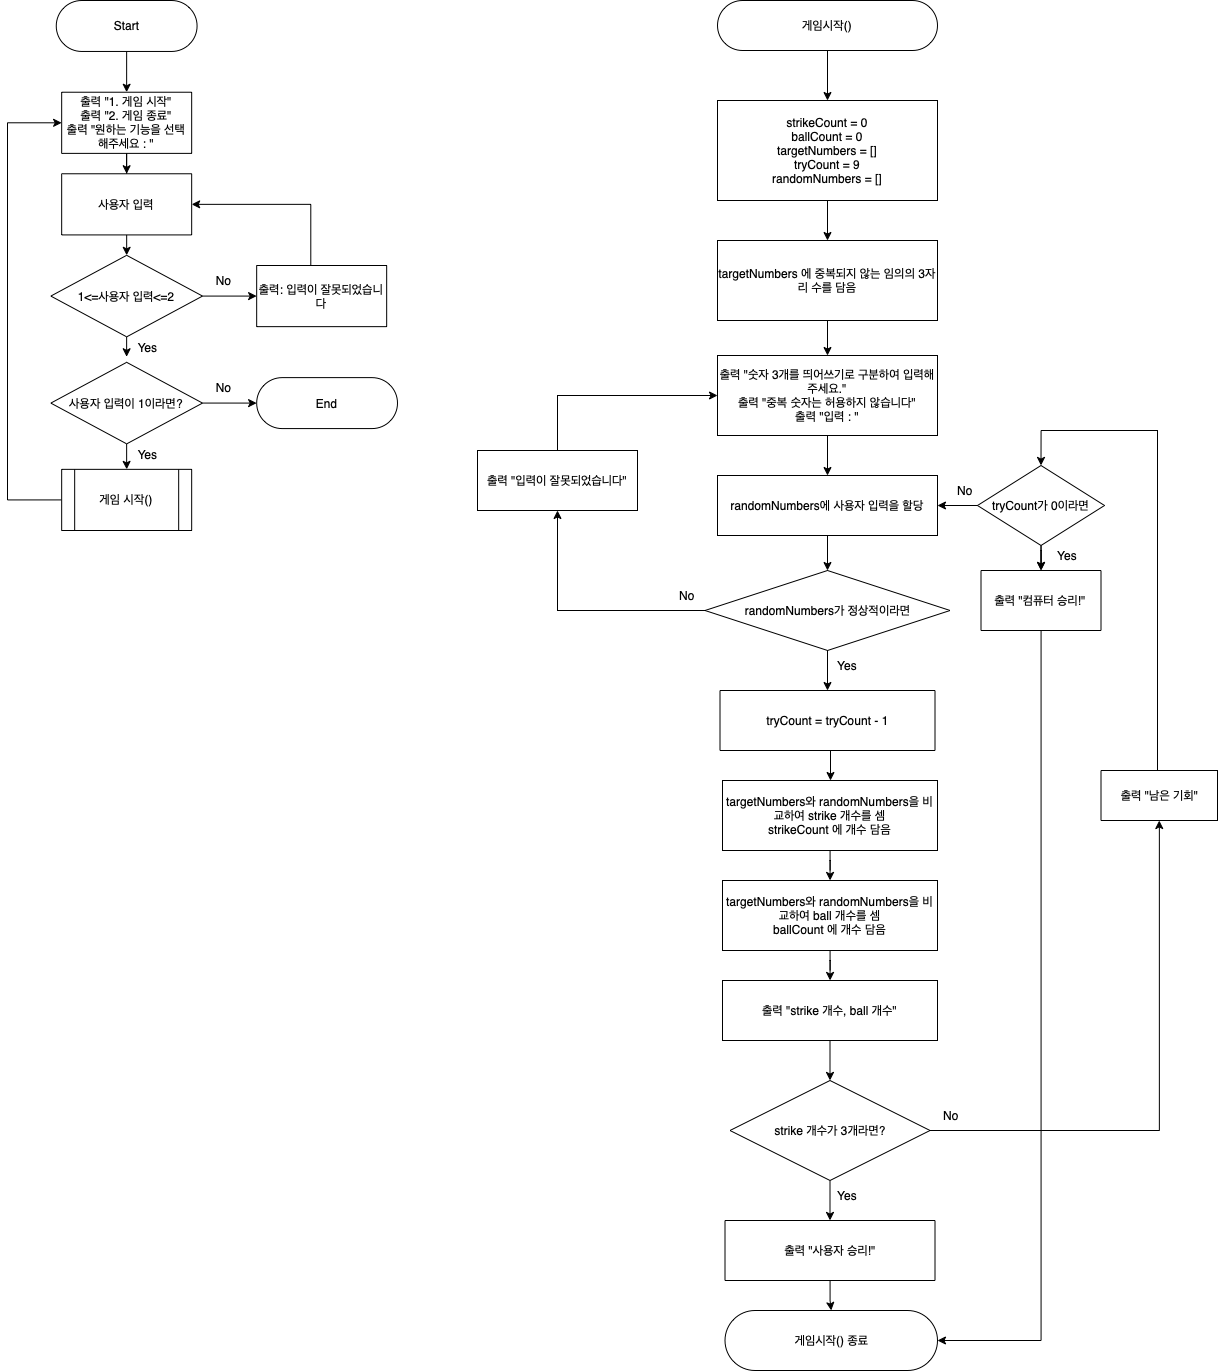

The diagram above was exported from draw.io. Its source (the exported page's mxGraphModel, read from the mxfile embedded in the PNG):
<mxGraphModel dx="2521" dy="1084" grid="1" gridSize="10" guides="1" tooltips="1" connect="1" arrows="1" fold="1" page="1" pageScale="1" pageWidth="827" pageHeight="1169" math="0" shadow="0">
  <root>
    <mxCell id="WIyWlLk6GJQsqaUBKTNV-0" />
    <mxCell id="WIyWlLk6GJQsqaUBKTNV-1" parent="WIyWlLk6GJQsqaUBKTNV-0" />
    <mxCell id="iG18HLvY2OH06mZPFGyw-91" value="" style="group" vertex="1" connectable="0" parent="WIyWlLk6GJQsqaUBKTNV-1">
      <mxGeometry x="-150" y="80" width="740" height="1360" as="geometry" />
    </mxCell>
    <mxCell id="iG18HLvY2OH06mZPFGyw-11" value="출력 &quot;사용자 승리!&quot;" style="rounded=0;whiteSpace=wrap;html=1;" vertex="1" parent="iG18HLvY2OH06mZPFGyw-91">
      <mxGeometry x="247.5" y="1210" width="210" height="60" as="geometry" />
    </mxCell>
    <mxCell id="iG18HLvY2OH06mZPFGyw-67" value="" style="edgeStyle=orthogonalEdgeStyle;rounded=0;orthogonalLoop=1;jettySize=auto;html=1;" edge="1" parent="iG18HLvY2OH06mZPFGyw-91" source="iG18HLvY2OH06mZPFGyw-12" target="iG18HLvY2OH06mZPFGyw-11">
      <mxGeometry relative="1" as="geometry" />
    </mxCell>
    <mxCell id="iG18HLvY2OH06mZPFGyw-12" value="&lt;span&gt;strike 개수가 3개라면?&lt;/span&gt;" style="rhombus;whiteSpace=wrap;html=1;" vertex="1" parent="iG18HLvY2OH06mZPFGyw-91">
      <mxGeometry x="252.5" y="1070" width="200" height="100" as="geometry" />
    </mxCell>
    <mxCell id="iG18HLvY2OH06mZPFGyw-14" value="tryCount가 0이라면" style="rhombus;whiteSpace=wrap;html=1;" vertex="1" parent="iG18HLvY2OH06mZPFGyw-91">
      <mxGeometry x="500" y="455" width="127" height="80" as="geometry" />
    </mxCell>
    <mxCell id="iG18HLvY2OH06mZPFGyw-15" value="출력 &quot;컴퓨터 승리!&quot;" style="rounded=0;whiteSpace=wrap;html=1;" vertex="1" parent="iG18HLvY2OH06mZPFGyw-91">
      <mxGeometry x="503.5" y="560" width="120" height="60" as="geometry" />
    </mxCell>
    <mxCell id="iG18HLvY2OH06mZPFGyw-17" style="edgeStyle=orthogonalEdgeStyle;rounded=0;orthogonalLoop=1;jettySize=auto;html=1;exitX=0.5;exitY=1;exitDx=0;exitDy=0;entryX=0.5;entryY=0;entryDx=0;entryDy=0;" edge="1" parent="iG18HLvY2OH06mZPFGyw-91" source="iG18HLvY2OH06mZPFGyw-14" target="iG18HLvY2OH06mZPFGyw-15">
      <mxGeometry relative="1" as="geometry" />
    </mxCell>
    <mxCell id="iG18HLvY2OH06mZPFGyw-21" value="" style="edgeStyle=orthogonalEdgeStyle;rounded=0;orthogonalLoop=1;jettySize=auto;html=1;" edge="1" parent="iG18HLvY2OH06mZPFGyw-91" source="iG18HLvY2OH06mZPFGyw-14" target="iG18HLvY2OH06mZPFGyw-15">
      <mxGeometry relative="1" as="geometry" />
    </mxCell>
    <mxCell id="iG18HLvY2OH06mZPFGyw-46" value="randomNumbers가 정상적이라면" style="rhombus;whiteSpace=wrap;html=1;" vertex="1" parent="iG18HLvY2OH06mZPFGyw-91">
      <mxGeometry x="227.5" y="560" width="245" height="80" as="geometry" />
    </mxCell>
    <mxCell id="iG18HLvY2OH06mZPFGyw-50" value="출력 &quot;입력이 잘못되었습니다&quot;" style="whiteSpace=wrap;html=1;" vertex="1" parent="iG18HLvY2OH06mZPFGyw-91">
      <mxGeometry y="440" width="160" height="60" as="geometry" />
    </mxCell>
    <mxCell id="iG18HLvY2OH06mZPFGyw-51" value="" style="edgeStyle=orthogonalEdgeStyle;rounded=0;orthogonalLoop=1;jettySize=auto;html=1;" edge="1" parent="iG18HLvY2OH06mZPFGyw-91" source="iG18HLvY2OH06mZPFGyw-46" target="iG18HLvY2OH06mZPFGyw-50">
      <mxGeometry relative="1" as="geometry" />
    </mxCell>
    <mxCell id="iG18HLvY2OH06mZPFGyw-0" value="strikeCount = 0&lt;br&gt;ballCount = 0&lt;br&gt;targetNumbers = []&lt;br&gt;tryCount = 9&lt;br&gt;randomNumbers = []" style="rounded=0;whiteSpace=wrap;html=1;" vertex="1" parent="iG18HLvY2OH06mZPFGyw-91">
      <mxGeometry x="240" y="90" width="220" height="100" as="geometry" />
    </mxCell>
    <mxCell id="iG18HLvY2OH06mZPFGyw-58" value="" style="edgeStyle=orthogonalEdgeStyle;rounded=0;orthogonalLoop=1;jettySize=auto;html=1;" edge="1" parent="iG18HLvY2OH06mZPFGyw-91" source="iG18HLvY2OH06mZPFGyw-1" target="iG18HLvY2OH06mZPFGyw-0">
      <mxGeometry x="260" as="geometry" />
    </mxCell>
    <mxCell id="iG18HLvY2OH06mZPFGyw-1" value="게임시작()" style="rounded=1;whiteSpace=wrap;html=1;arcSize=50;" vertex="1" parent="iG18HLvY2OH06mZPFGyw-91">
      <mxGeometry x="240" y="-10" width="220" height="50" as="geometry" />
    </mxCell>
    <mxCell id="iG18HLvY2OH06mZPFGyw-74" style="edgeStyle=orthogonalEdgeStyle;rounded=0;orthogonalLoop=1;jettySize=auto;html=1;exitX=0.5;exitY=1;exitDx=0;exitDy=0;entryX=0.5;entryY=0;entryDx=0;entryDy=0;" edge="1" parent="iG18HLvY2OH06mZPFGyw-91" source="iG18HLvY2OH06mZPFGyw-4" target="iG18HLvY2OH06mZPFGyw-46">
      <mxGeometry relative="1" as="geometry" />
    </mxCell>
    <mxCell id="iG18HLvY2OH06mZPFGyw-4" value="randomNumbers에 사용자 입력을 할당" style="rounded=0;whiteSpace=wrap;html=1;" vertex="1" parent="iG18HLvY2OH06mZPFGyw-91">
      <mxGeometry x="240" y="465" width="220" height="60" as="geometry" />
    </mxCell>
    <mxCell id="iG18HLvY2OH06mZPFGyw-16" style="edgeStyle=orthogonalEdgeStyle;rounded=0;orthogonalLoop=1;jettySize=auto;html=1;exitX=0;exitY=0.5;exitDx=0;exitDy=0;entryX=1;entryY=0.5;entryDx=0;entryDy=0;" edge="1" parent="iG18HLvY2OH06mZPFGyw-91" source="iG18HLvY2OH06mZPFGyw-14" target="iG18HLvY2OH06mZPFGyw-4">
      <mxGeometry relative="1" as="geometry" />
    </mxCell>
    <mxCell id="iG18HLvY2OH06mZPFGyw-6" value="targetNumbers와 randomNumbers을 비교하여 strike 개수를 셈&lt;br&gt;strikeCount 에 개수 담음" style="rounded=0;whiteSpace=wrap;html=1;" vertex="1" parent="iG18HLvY2OH06mZPFGyw-91">
      <mxGeometry x="245" y="770" width="215" height="70" as="geometry" />
    </mxCell>
    <mxCell id="iG18HLvY2OH06mZPFGyw-7" value="targetNumbers와 randomNumbers을 비교하여 ball 개수를 셈&lt;br&gt;ballCount 에 개수 담음" style="rounded=0;whiteSpace=wrap;html=1;" vertex="1" parent="iG18HLvY2OH06mZPFGyw-91">
      <mxGeometry x="245" y="870" width="215" height="70" as="geometry" />
    </mxCell>
    <mxCell id="iG18HLvY2OH06mZPFGyw-64" value="" style="edgeStyle=orthogonalEdgeStyle;rounded=0;orthogonalLoop=1;jettySize=auto;html=1;" edge="1" parent="iG18HLvY2OH06mZPFGyw-91" source="iG18HLvY2OH06mZPFGyw-6" target="iG18HLvY2OH06mZPFGyw-7">
      <mxGeometry relative="1" as="geometry" />
    </mxCell>
    <mxCell id="iG18HLvY2OH06mZPFGyw-66" value="" style="edgeStyle=orthogonalEdgeStyle;rounded=0;orthogonalLoop=1;jettySize=auto;html=1;" edge="1" parent="iG18HLvY2OH06mZPFGyw-91" source="iG18HLvY2OH06mZPFGyw-9" target="iG18HLvY2OH06mZPFGyw-12">
      <mxGeometry relative="1" as="geometry" />
    </mxCell>
    <mxCell id="iG18HLvY2OH06mZPFGyw-9" value="출력 &quot;strike 개수, ball 개수&quot;" style="rounded=0;whiteSpace=wrap;html=1;" vertex="1" parent="iG18HLvY2OH06mZPFGyw-91">
      <mxGeometry x="245" y="970" width="215" height="60" as="geometry" />
    </mxCell>
    <mxCell id="iG18HLvY2OH06mZPFGyw-65" value="" style="edgeStyle=orthogonalEdgeStyle;rounded=0;orthogonalLoop=1;jettySize=auto;html=1;" edge="1" parent="iG18HLvY2OH06mZPFGyw-91" source="iG18HLvY2OH06mZPFGyw-7" target="iG18HLvY2OH06mZPFGyw-9">
      <mxGeometry relative="1" as="geometry" />
    </mxCell>
    <mxCell id="iG18HLvY2OH06mZPFGyw-63" value="" style="edgeStyle=orthogonalEdgeStyle;rounded=0;orthogonalLoop=1;jettySize=auto;html=1;" edge="1" parent="iG18HLvY2OH06mZPFGyw-91" source="iG18HLvY2OH06mZPFGyw-13" target="iG18HLvY2OH06mZPFGyw-6">
      <mxGeometry relative="1" as="geometry">
        <Array as="points">
          <mxPoint x="353" y="760" />
          <mxPoint x="353" y="760" />
        </Array>
      </mxGeometry>
    </mxCell>
    <mxCell id="iG18HLvY2OH06mZPFGyw-13" value="tryCount = tryCount - 1" style="rounded=0;whiteSpace=wrap;html=1;" vertex="1" parent="iG18HLvY2OH06mZPFGyw-91">
      <mxGeometry x="242.5" y="680" width="215" height="60" as="geometry" />
    </mxCell>
    <mxCell id="iG18HLvY2OH06mZPFGyw-69" style="edgeStyle=orthogonalEdgeStyle;rounded=0;orthogonalLoop=1;jettySize=auto;html=1;entryX=0.5;entryY=0;entryDx=0;entryDy=0;" edge="1" parent="iG18HLvY2OH06mZPFGyw-91" source="iG18HLvY2OH06mZPFGyw-19" target="iG18HLvY2OH06mZPFGyw-14">
      <mxGeometry relative="1" as="geometry">
        <Array as="points">
          <mxPoint x="680" y="420" />
          <mxPoint x="564" y="420" />
        </Array>
      </mxGeometry>
    </mxCell>
    <mxCell id="iG18HLvY2OH06mZPFGyw-19" value="출력 &quot;남은 기회&quot;" style="rounded=0;whiteSpace=wrap;html=1;" vertex="1" parent="iG18HLvY2OH06mZPFGyw-91">
      <mxGeometry x="623.5" y="760" width="116.5" height="50" as="geometry" />
    </mxCell>
    <mxCell id="iG18HLvY2OH06mZPFGyw-68" style="edgeStyle=orthogonalEdgeStyle;rounded=0;orthogonalLoop=1;jettySize=auto;html=1;entryX=0.5;entryY=1;entryDx=0;entryDy=0;" edge="1" parent="iG18HLvY2OH06mZPFGyw-91" source="iG18HLvY2OH06mZPFGyw-12" target="iG18HLvY2OH06mZPFGyw-19">
      <mxGeometry relative="1" as="geometry" />
    </mxCell>
    <mxCell id="iG18HLvY2OH06mZPFGyw-71" value="" style="edgeStyle=orthogonalEdgeStyle;rounded=0;orthogonalLoop=1;jettySize=auto;html=1;" edge="1" parent="iG18HLvY2OH06mZPFGyw-91" source="iG18HLvY2OH06mZPFGyw-45" target="iG18HLvY2OH06mZPFGyw-4">
      <mxGeometry relative="1" as="geometry" />
    </mxCell>
    <mxCell id="iG18HLvY2OH06mZPFGyw-45" value="출력 &quot;숫자 3개를 띄어쓰기로 구분하여 입력해주세요.&quot;&lt;br&gt;출력 &quot;중복 숫자는 허용하지 않습니다&quot;&lt;br&gt;출력 &quot;입력 : &quot;" style="rounded=0;whiteSpace=wrap;html=1;" vertex="1" parent="iG18HLvY2OH06mZPFGyw-91">
      <mxGeometry x="240" y="345" width="220" height="80" as="geometry" />
    </mxCell>
    <mxCell id="iG18HLvY2OH06mZPFGyw-52" style="edgeStyle=orthogonalEdgeStyle;rounded=0;orthogonalLoop=1;jettySize=auto;html=1;exitX=0.5;exitY=0;exitDx=0;exitDy=0;" edge="1" parent="iG18HLvY2OH06mZPFGyw-91" source="iG18HLvY2OH06mZPFGyw-50" target="iG18HLvY2OH06mZPFGyw-45">
      <mxGeometry relative="1" as="geometry">
        <Array as="points">
          <mxPoint x="80" y="385" />
        </Array>
      </mxGeometry>
    </mxCell>
    <mxCell id="iG18HLvY2OH06mZPFGyw-47" value="" style="edgeStyle=orthogonalEdgeStyle;rounded=0;orthogonalLoop=1;jettySize=auto;html=1;" edge="1" parent="iG18HLvY2OH06mZPFGyw-91" source="iG18HLvY2OH06mZPFGyw-46" target="iG18HLvY2OH06mZPFGyw-13">
      <mxGeometry x="260" y="120" as="geometry" />
    </mxCell>
    <mxCell id="iG18HLvY2OH06mZPFGyw-48" value="Yes" style="text;html=1;strokeColor=none;fillColor=none;align=center;verticalAlign=middle;whiteSpace=wrap;rounded=0;" vertex="1" parent="iG18HLvY2OH06mZPFGyw-91">
      <mxGeometry x="340" y="640" width="60" height="30" as="geometry" />
    </mxCell>
    <mxCell id="iG18HLvY2OH06mZPFGyw-61" value="" style="edgeStyle=orthogonalEdgeStyle;rounded=0;orthogonalLoop=1;jettySize=auto;html=1;" edge="1" parent="iG18HLvY2OH06mZPFGyw-91" source="iG18HLvY2OH06mZPFGyw-57" target="iG18HLvY2OH06mZPFGyw-45">
      <mxGeometry relative="1" as="geometry" />
    </mxCell>
    <mxCell id="iG18HLvY2OH06mZPFGyw-57" value="&lt;span&gt;targetNumbers 에 중복되지 않는 임의의 3자리 수를 담음&lt;/span&gt;" style="rounded=0;whiteSpace=wrap;html=1;" vertex="1" parent="iG18HLvY2OH06mZPFGyw-91">
      <mxGeometry x="240" y="230" width="220" height="80" as="geometry" />
    </mxCell>
    <mxCell id="iG18HLvY2OH06mZPFGyw-60" style="edgeStyle=orthogonalEdgeStyle;rounded=0;orthogonalLoop=1;jettySize=auto;html=1;exitX=0.5;exitY=1;exitDx=0;exitDy=0;entryX=0.5;entryY=0;entryDx=0;entryDy=0;" edge="1" parent="iG18HLvY2OH06mZPFGyw-91" source="iG18HLvY2OH06mZPFGyw-0" target="iG18HLvY2OH06mZPFGyw-57">
      <mxGeometry relative="1" as="geometry" />
    </mxCell>
    <mxCell id="iG18HLvY2OH06mZPFGyw-75" value="No" style="text;html=1;strokeColor=none;fillColor=none;align=center;verticalAlign=middle;whiteSpace=wrap;rounded=0;" vertex="1" parent="iG18HLvY2OH06mZPFGyw-91">
      <mxGeometry x="180" y="570" width="60" height="30" as="geometry" />
    </mxCell>
    <mxCell id="iG18HLvY2OH06mZPFGyw-76" value="Yes" style="text;html=1;strokeColor=none;fillColor=none;align=center;verticalAlign=middle;whiteSpace=wrap;rounded=0;" vertex="1" parent="iG18HLvY2OH06mZPFGyw-91">
      <mxGeometry x="560" y="530" width="60" height="30" as="geometry" />
    </mxCell>
    <mxCell id="iG18HLvY2OH06mZPFGyw-78" value="No" style="text;html=1;strokeColor=none;fillColor=none;align=center;verticalAlign=middle;whiteSpace=wrap;rounded=0;" vertex="1" parent="iG18HLvY2OH06mZPFGyw-91">
      <mxGeometry x="457.5" y="465" width="60" height="30" as="geometry" />
    </mxCell>
    <mxCell id="iG18HLvY2OH06mZPFGyw-79" value="Yes" style="text;html=1;strokeColor=none;fillColor=none;align=center;verticalAlign=middle;whiteSpace=wrap;rounded=0;" vertex="1" parent="iG18HLvY2OH06mZPFGyw-91">
      <mxGeometry x="340" y="1170" width="60" height="30" as="geometry" />
    </mxCell>
    <mxCell id="iG18HLvY2OH06mZPFGyw-80" value="No" style="text;html=1;strokeColor=none;fillColor=none;align=center;verticalAlign=middle;whiteSpace=wrap;rounded=0;" vertex="1" parent="iG18HLvY2OH06mZPFGyw-91">
      <mxGeometry x="443.5" y="1090" width="60" height="30" as="geometry" />
    </mxCell>
    <mxCell id="iG18HLvY2OH06mZPFGyw-82" value="게임시작() 종료" style="rounded=1;whiteSpace=wrap;html=1;arcSize=50;" vertex="1" parent="iG18HLvY2OH06mZPFGyw-91">
      <mxGeometry x="247.5" y="1300" width="212.5" height="60" as="geometry" />
    </mxCell>
    <mxCell id="iG18HLvY2OH06mZPFGyw-83" value="" style="edgeStyle=orthogonalEdgeStyle;rounded=0;orthogonalLoop=1;jettySize=auto;html=1;" edge="1" parent="iG18HLvY2OH06mZPFGyw-91" source="iG18HLvY2OH06mZPFGyw-11" target="iG18HLvY2OH06mZPFGyw-82">
      <mxGeometry relative="1" as="geometry" />
    </mxCell>
    <mxCell id="iG18HLvY2OH06mZPFGyw-84" style="edgeStyle=orthogonalEdgeStyle;rounded=0;orthogonalLoop=1;jettySize=auto;html=1;exitX=0.5;exitY=1;exitDx=0;exitDy=0;entryX=1;entryY=0.5;entryDx=0;entryDy=0;" edge="1" parent="iG18HLvY2OH06mZPFGyw-91" source="iG18HLvY2OH06mZPFGyw-15" target="iG18HLvY2OH06mZPFGyw-82">
      <mxGeometry relative="1" as="geometry" />
    </mxCell>
    <mxCell id="iG18HLvY2OH06mZPFGyw-92" value="" style="group" vertex="1" connectable="0" parent="iG18HLvY2OH06mZPFGyw-91">
      <mxGeometry x="-470" y="-10" width="390" height="530" as="geometry" />
    </mxCell>
    <mxCell id="iG18HLvY2OH06mZPFGyw-24" value="Start" style="rounded=1;whiteSpace=wrap;html=1;arcSize=50;" vertex="1" parent="iG18HLvY2OH06mZPFGyw-92">
      <mxGeometry x="48.75" width="140.83333333333331" height="50.96153846153846" as="geometry" />
    </mxCell>
    <mxCell id="iG18HLvY2OH06mZPFGyw-25" value="출력 &quot;1. 게임 시작&quot;&lt;br&gt;출력 &quot;2. 게임 종료&quot;&lt;br&gt;출력 &quot;원하는 기능을 선택해주세요 : &quot;" style="rounded=0;whiteSpace=wrap;html=1;" vertex="1" parent="iG18HLvY2OH06mZPFGyw-92">
      <mxGeometry x="54.166666666666664" y="91.73076923076924" width="129.99999999999997" height="61.15384615384615" as="geometry" />
    </mxCell>
    <mxCell id="iG18HLvY2OH06mZPFGyw-85" value="" style="edgeStyle=orthogonalEdgeStyle;rounded=0;orthogonalLoop=1;jettySize=auto;html=1;" edge="1" parent="iG18HLvY2OH06mZPFGyw-92" source="iG18HLvY2OH06mZPFGyw-24" target="iG18HLvY2OH06mZPFGyw-25">
      <mxGeometry relative="1" as="geometry" />
    </mxCell>
    <mxCell id="iG18HLvY2OH06mZPFGyw-27" value="사용자 입력" style="rounded=0;whiteSpace=wrap;html=1;" vertex="1" parent="iG18HLvY2OH06mZPFGyw-92">
      <mxGeometry x="54.166666666666664" y="173.26923076923077" width="129.99999999999997" height="61.15384615384615" as="geometry" />
    </mxCell>
    <mxCell id="iG18HLvY2OH06mZPFGyw-87" style="edgeStyle=orthogonalEdgeStyle;rounded=0;orthogonalLoop=1;jettySize=auto;html=1;exitX=0.5;exitY=1;exitDx=0;exitDy=0;" edge="1" parent="iG18HLvY2OH06mZPFGyw-92" source="iG18HLvY2OH06mZPFGyw-25" target="iG18HLvY2OH06mZPFGyw-27">
      <mxGeometry relative="1" as="geometry" />
    </mxCell>
    <mxCell id="iG18HLvY2OH06mZPFGyw-36" value="" style="edgeStyle=orthogonalEdgeStyle;rounded=0;orthogonalLoop=1;jettySize=auto;html=1;" edge="1" parent="iG18HLvY2OH06mZPFGyw-92" source="iG18HLvY2OH06mZPFGyw-28">
      <mxGeometry relative="1" as="geometry">
        <mxPoint x="119.16666666666666" y="356.7307692307692" as="targetPoint" />
      </mxGeometry>
    </mxCell>
    <mxCell id="iG18HLvY2OH06mZPFGyw-28" value="1&amp;lt;=사용자 입력&amp;lt;=2" style="rhombus;whiteSpace=wrap;html=1;" vertex="1" parent="iG18HLvY2OH06mZPFGyw-92">
      <mxGeometry x="43.33333333333333" y="254.8076923076923" width="151.66666666666666" height="81.53846153846153" as="geometry" />
    </mxCell>
    <mxCell id="iG18HLvY2OH06mZPFGyw-88" style="edgeStyle=orthogonalEdgeStyle;rounded=0;orthogonalLoop=1;jettySize=auto;html=1;exitX=0.5;exitY=1;exitDx=0;exitDy=0;entryX=0.5;entryY=0;entryDx=0;entryDy=0;" edge="1" parent="iG18HLvY2OH06mZPFGyw-92" source="iG18HLvY2OH06mZPFGyw-27" target="iG18HLvY2OH06mZPFGyw-28">
      <mxGeometry relative="1" as="geometry" />
    </mxCell>
    <mxCell id="iG18HLvY2OH06mZPFGyw-32" style="edgeStyle=orthogonalEdgeStyle;rounded=0;orthogonalLoop=1;jettySize=auto;html=1;entryX=1;entryY=0.5;entryDx=0;entryDy=0;" edge="1" parent="iG18HLvY2OH06mZPFGyw-92" source="iG18HLvY2OH06mZPFGyw-30" target="iG18HLvY2OH06mZPFGyw-27">
      <mxGeometry relative="1" as="geometry">
        <Array as="points">
          <mxPoint x="303.3333333333333" y="203.84615384615384" />
        </Array>
      </mxGeometry>
    </mxCell>
    <mxCell id="iG18HLvY2OH06mZPFGyw-30" value="출력: 입력이 잘못되었습니다" style="rounded=0;whiteSpace=wrap;html=1;" vertex="1" parent="iG18HLvY2OH06mZPFGyw-92">
      <mxGeometry x="249.16666666666666" y="265" width="129.99999999999997" height="61.15384615384615" as="geometry" />
    </mxCell>
    <mxCell id="iG18HLvY2OH06mZPFGyw-31" style="edgeStyle=orthogonalEdgeStyle;rounded=0;orthogonalLoop=1;jettySize=auto;html=1;exitX=1;exitY=0.5;exitDx=0;exitDy=0;" edge="1" parent="iG18HLvY2OH06mZPFGyw-92" source="iG18HLvY2OH06mZPFGyw-28" target="iG18HLvY2OH06mZPFGyw-30">
      <mxGeometry relative="1" as="geometry" />
    </mxCell>
    <mxCell id="iG18HLvY2OH06mZPFGyw-33" value="No" style="text;html=1;strokeColor=none;fillColor=none;align=center;verticalAlign=middle;whiteSpace=wrap;rounded=0;" vertex="1" parent="iG18HLvY2OH06mZPFGyw-92">
      <mxGeometry x="184.16666666666663" y="265" width="64.99999999999999" height="30.576923076923077" as="geometry" />
    </mxCell>
    <mxCell id="iG18HLvY2OH06mZPFGyw-37" value="Yes" style="text;html=1;strokeColor=none;fillColor=none;align=center;verticalAlign=middle;whiteSpace=wrap;rounded=0;" vertex="1" parent="iG18HLvY2OH06mZPFGyw-92">
      <mxGeometry x="108.33333333333333" y="331.25" width="64.99999999999999" height="30.576923076923077" as="geometry" />
    </mxCell>
    <mxCell id="iG18HLvY2OH06mZPFGyw-40" value="" style="edgeStyle=orthogonalEdgeStyle;rounded=0;orthogonalLoop=1;jettySize=auto;html=1;" edge="1" parent="iG18HLvY2OH06mZPFGyw-92" source="iG18HLvY2OH06mZPFGyw-38">
      <mxGeometry relative="1" as="geometry">
        <mxPoint x="119.23039215686266" y="468.8461538461538" as="targetPoint" />
      </mxGeometry>
    </mxCell>
    <mxCell id="iG18HLvY2OH06mZPFGyw-43" value="" style="edgeStyle=orthogonalEdgeStyle;rounded=0;orthogonalLoop=1;jettySize=auto;html=1;" edge="1" parent="iG18HLvY2OH06mZPFGyw-92" source="iG18HLvY2OH06mZPFGyw-38">
      <mxGeometry relative="1" as="geometry">
        <mxPoint x="249.16666666666666" y="402.5961538461538" as="targetPoint" />
      </mxGeometry>
    </mxCell>
    <mxCell id="iG18HLvY2OH06mZPFGyw-38" value="사용자 입력이 1이라면?" style="rhombus;whiteSpace=wrap;html=1;" vertex="1" parent="iG18HLvY2OH06mZPFGyw-92">
      <mxGeometry x="43.33333333333333" y="361.8269230769231" width="151.66666666666666" height="81.53846153846153" as="geometry" />
    </mxCell>
    <mxCell id="iG18HLvY2OH06mZPFGyw-55" style="edgeStyle=orthogonalEdgeStyle;rounded=0;orthogonalLoop=1;jettySize=auto;html=1;exitX=0;exitY=0.5;exitDx=0;exitDy=0;entryX=0;entryY=0.5;entryDx=0;entryDy=0;" edge="1" parent="iG18HLvY2OH06mZPFGyw-92" target="iG18HLvY2OH06mZPFGyw-25">
      <mxGeometry relative="1" as="geometry">
        <mxPoint x="54.166666666666664" y="499.42307692307696" as="sourcePoint" />
        <Array as="points">
          <mxPoint y="499.42307692307696" />
          <mxPoint y="122.3076923076923" />
        </Array>
      </mxGeometry>
    </mxCell>
    <mxCell id="iG18HLvY2OH06mZPFGyw-41" value="Yes" style="text;html=1;strokeColor=none;fillColor=none;align=center;verticalAlign=middle;whiteSpace=wrap;rounded=0;" vertex="1" parent="iG18HLvY2OH06mZPFGyw-92">
      <mxGeometry x="108.33333333333333" y="438.2692307692307" width="64.99999999999999" height="30.576923076923077" as="geometry" />
    </mxCell>
    <mxCell id="iG18HLvY2OH06mZPFGyw-44" value="No" style="text;html=1;strokeColor=none;fillColor=none;align=center;verticalAlign=middle;whiteSpace=wrap;rounded=0;" vertex="1" parent="iG18HLvY2OH06mZPFGyw-92">
      <mxGeometry x="184.16666666666663" y="372.0192307692307" width="64.99999999999999" height="30.576923076923077" as="geometry" />
    </mxCell>
    <mxCell id="iG18HLvY2OH06mZPFGyw-56" value="게임 시작()" style="shape=process;whiteSpace=wrap;html=1;backgroundOutline=1;" vertex="1" parent="iG18HLvY2OH06mZPFGyw-92">
      <mxGeometry x="54.166666666666664" y="468.8461538461538" width="129.99999999999997" height="61.15384615384615" as="geometry" />
    </mxCell>
    <mxCell id="iG18HLvY2OH06mZPFGyw-89" value="End" style="rounded=1;whiteSpace=wrap;html=1;arcSize=50;" vertex="1" parent="iG18HLvY2OH06mZPFGyw-92">
      <mxGeometry x="249.16666666666666" y="377.1153846153846" width="140.83333333333331" height="50.96153846153846" as="geometry" />
    </mxCell>
    <mxCell id="iG18HLvY2OH06mZPFGyw-93" style="edgeStyle=orthogonalEdgeStyle;rounded=0;orthogonalLoop=1;jettySize=auto;html=1;exitX=0.5;exitY=1;exitDx=0;exitDy=0;" edge="1" parent="iG18HLvY2OH06mZPFGyw-91" source="iG18HLvY2OH06mZPFGyw-1" target="iG18HLvY2OH06mZPFGyw-1">
      <mxGeometry relative="1" as="geometry" />
    </mxCell>
  </root>
</mxGraphModel>